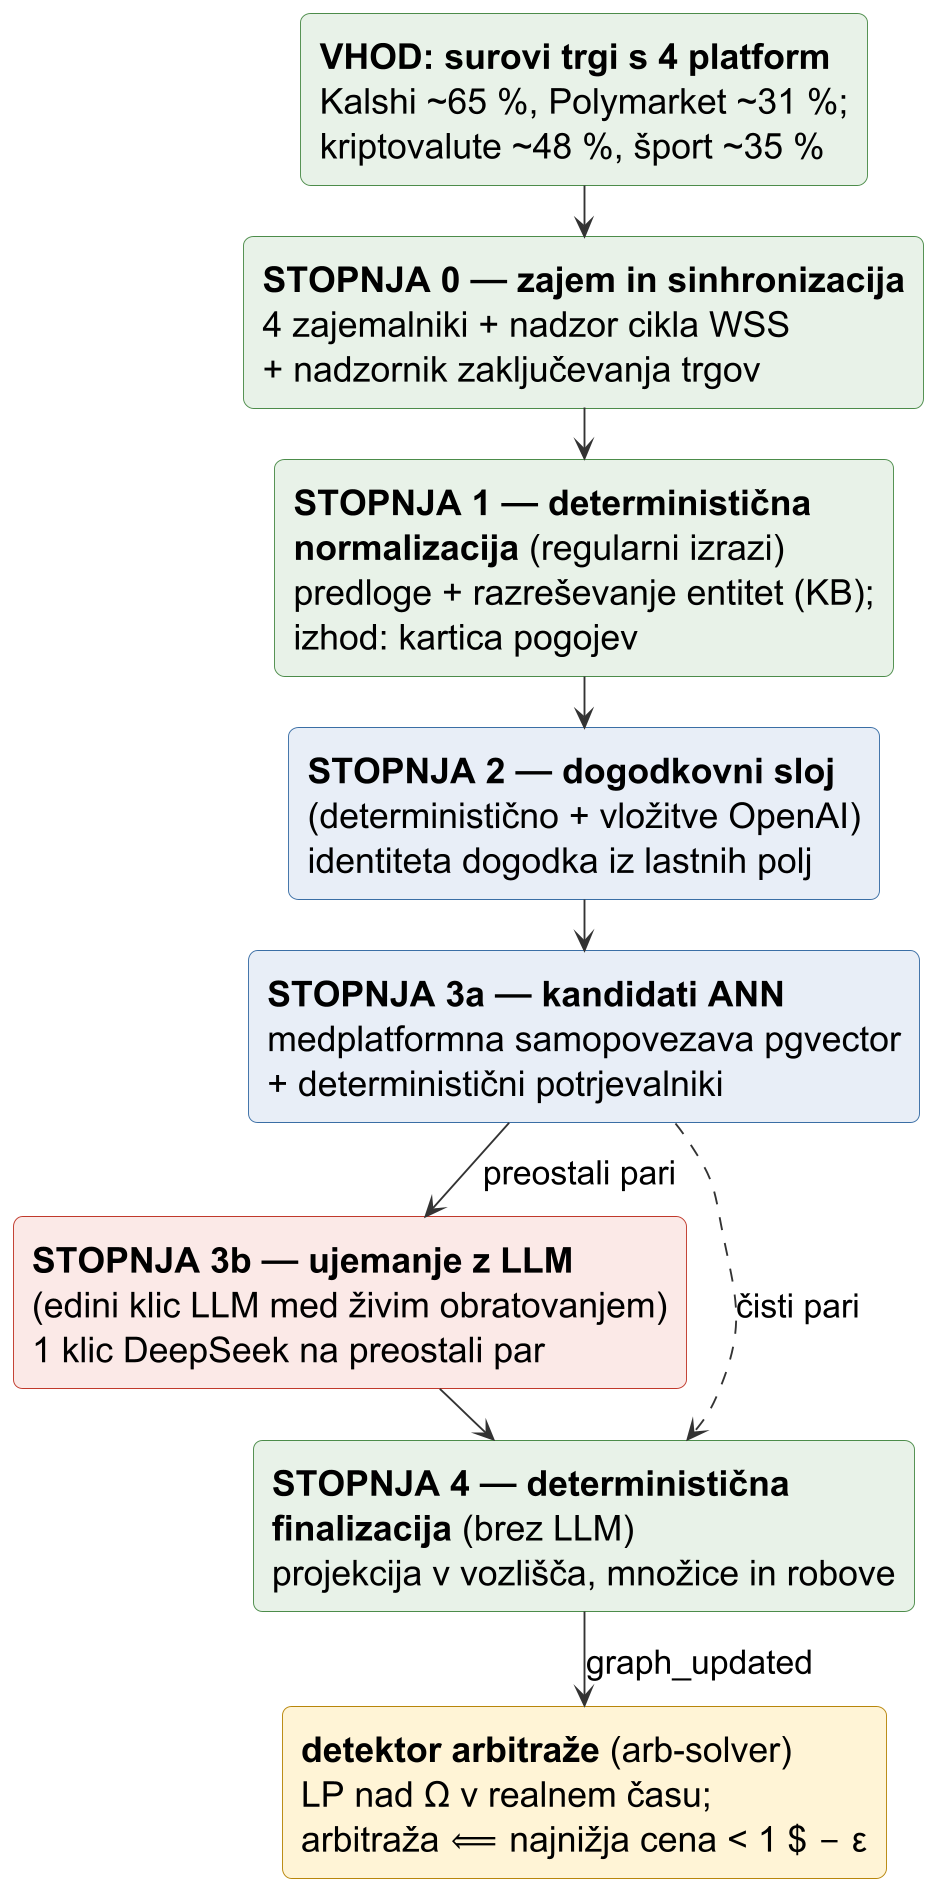

The diagram above was rendered by PlantUML. Its source (embedded in the PNG):
@startuml
' ---------------------------------------------------------------------------
' Cevovod (poglavje 5): deterministicno-prvi tok, LLM samo na stopnji 3b.
' En navpicni tok (kot prvotna razlicica), vrstice <= ~40 znakov, vecje pisave.
' Legenda barv je v podnapisu slike (caption) v thesis.tex.
' Render: java -jar plantuml.jar -charset UTF-8 plantuml-diagram-cevovoda.puml
' ---------------------------------------------------------------------------
skinparam shadowing false
skinparam defaultFontName Helvetica
skinparam dpi 180
skinparam ranksep 25
hide stereotype
skinparam roundCorner 10
skinparam ArrowColor #333333
skinparam defaultFontSize 19
skinparam ArrowFontSize 18
skinparam rectangle {
  BackgroundColor<<det>>    #E8F2E8
  BorderColor<<det>>        #4C8C4A
  BackgroundColor<<embed>>  #E8EEF7
  BorderColor<<embed>>      #3A6EA5
  BackgroundColor<<llm>>    #FBE9E7
  BorderColor<<llm>>        #C0392B
  BackgroundColor<<solver>> #FFF4D6
  BorderColor<<solver>>     #B8860B
}

rectangle "**VHOD: surovi trgi s 4 platform**\nKalshi ~65 %, Polymarket ~31 %;\nkriptovalute ~48 %, šport ~35 %" as IN <<det>>
rectangle "**STOPNJA 0 — zajem in sinhronizacija**\n4 zajemalniki + nadzor cikla WSS\n+ nadzornik zaključevanja trgov" as S0 <<det>>
rectangle "**STOPNJA 1 — deterministična**\n**normalizacija** (regularni izrazi)\npredloge + razreševanje entitet (KB);\nizhod: kartica pogojev" as S1 <<det>>
rectangle "**STOPNJA 2 — dogodkovni sloj**\n(deterministično + vložitve OpenAI)\nidentiteta dogodka iz lastnih polj" as S2 <<embed>>
rectangle "**STOPNJA 3a — kandidati ANN**\nmedplatformna samopovezava pgvector\n+ deterministični potrjevalniki" as S3A <<embed>>
rectangle "**STOPNJA 3b — ujemanje z LLM**\n(edini klic LLM med živim obratovanjem)\n1 klic DeepSeek na preostali par" as S3B <<llm>>
rectangle "**STOPNJA 4 — deterministična**\n**finalizacija** (brez LLM)\nprojekcija v vozlišča, množice in robove" as S4 <<det>>
rectangle "**detektor arbitraže** (arb-solver)\nLP nad Ω v realnem času;\narbitraža ⟸ najnižja cena < 1 $ − ε" as SOLVER <<solver>>

IN  -down-> S0
S0  -down-> S1
S1  -down-> S2
S2  -down-> S3A
S3A -down-> S3B : preostali pari
S3B -down-> S4
S3A ..> S4 : čisti pari
S4  -down-> SOLVER : graph_updated
@enduml